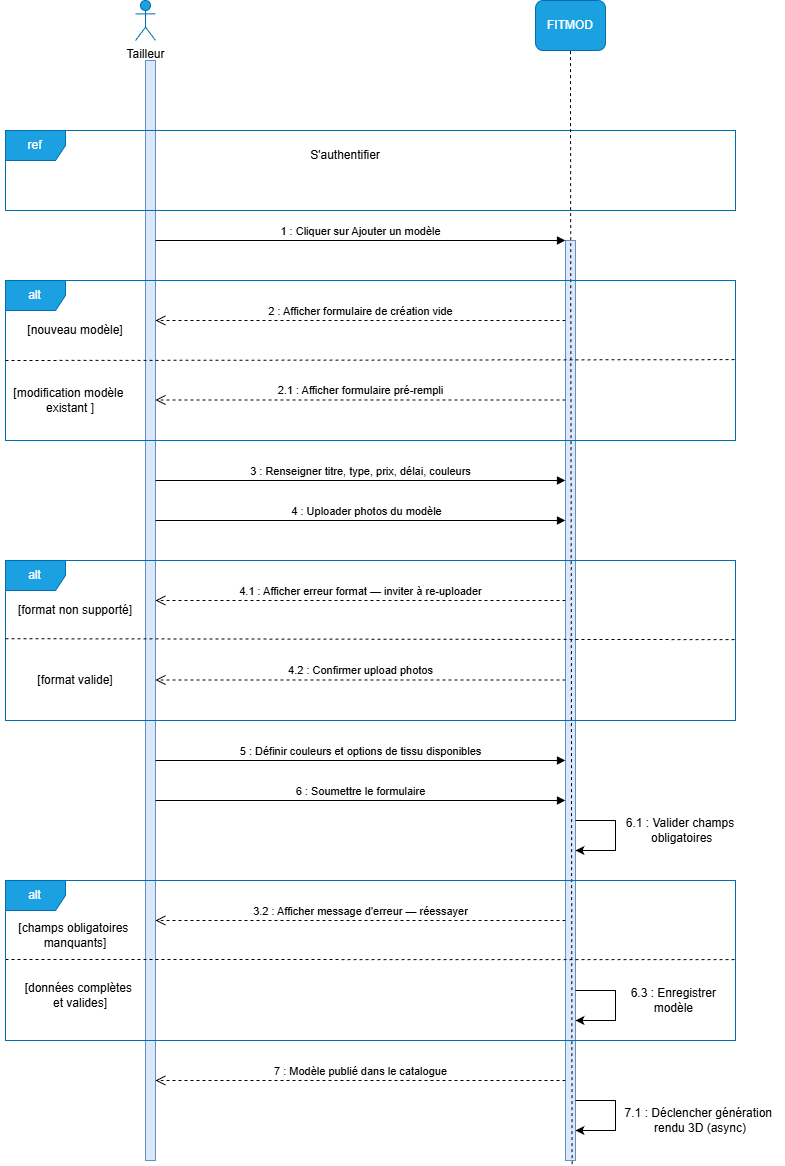

The diagram above was exported from draw.io. Its source (the exported page's mxGraphModel, read from the mxfile embedded in the PNG):
<mxGraphModel dx="955" dy="1214" grid="1" gridSize="10" guides="1" tooltips="1" connect="1" arrows="1" fold="1" page="1" pageScale="1" pageWidth="850" pageHeight="1100" math="0" shadow="0">
  <root>
    <mxCell id="0" />
    <mxCell id="1" parent="0" />
    <mxCell id="ltSZN_oeH0pHowGlOM_N-1" parent="1" style="html=1;points=[[0,0,0,0,5],[0,1,0,0,-5],[1,0,0,0,5],[1,1,0,0,-5]];perimeter=orthogonalPerimeter;outlineConnect=0;targetShapes=umlLifeline;portConstraint=eastwest;newEdgeStyle={&quot;curved&quot;:0,&quot;rounded&quot;:0};fillColor=#dae8fc;strokeColor=#6c8ebf;" value="" vertex="1">
      <mxGeometry height="1100" width="10" x="170" y="340" as="geometry" />
    </mxCell>
    <mxCell id="ltSZN_oeH0pHowGlOM_N-2" parent="1" style="html=1;points=[[0,0,0,0,5],[0,1,0,0,-5],[1,0,0,0,5],[1,1,0,0,-5]];perimeter=orthogonalPerimeter;outlineConnect=0;targetShapes=umlLifeline;portConstraint=eastwest;newEdgeStyle={&quot;curved&quot;:0,&quot;rounded&quot;:0};fillColor=#dae8fc;strokeColor=#6c8ebf;" value="" vertex="1">
      <mxGeometry height="920" width="10" x="590" y="520" as="geometry" />
    </mxCell>
    <mxCell id="ltSZN_oeH0pHowGlOM_N-3" parent="1" style="shape=umlActor;verticalLabelPosition=bottom;verticalAlign=top;html=1;outlineConnect=0;fillColor=#1ba1e2;fontColor=#ffffff;strokeColor=#006EAF;" value="&lt;span style=&quot;color: rgb(0, 0, 0);&quot;&gt;Tailleur&lt;/span&gt;" vertex="1">
      <mxGeometry height="40" width="20" x="160" y="280" as="geometry" />
    </mxCell>
    <mxCell id="ltSZN_oeH0pHowGlOM_N-4" parent="1" style="rounded=1;whiteSpace=wrap;html=1;fillColor=#1ba1e2;fontColor=#ffffff;strokeColor=#006EAF;" value="FITMOD" vertex="1">
      <mxGeometry height="50" width="70" x="560" y="280" as="geometry" />
    </mxCell>
    <mxCell id="4f8iv20aKVaQXSXjOQQ--4" parent="1" style="text;html=1;whiteSpace=wrap;strokeColor=none;fillColor=none;align=center;verticalAlign=middle;rounded=0;" value="S'authentifier" vertex="1">
      <mxGeometry height="30" width="110" x="315" y="420" as="geometry" />
    </mxCell>
    <mxCell id="4f8iv20aKVaQXSXjOQQ--5" edge="1" parent="1" style="html=1;verticalAlign=bottom;endArrow=block;curved=0;rounded=0;" target="ltSZN_oeH0pHowGlOM_N-2" value="1 : Cliquer sur Ajouter un&amp;nbsp;&lt;span lang=&quot;fr-BF&quot; style=&quot;font-family: Arial, sans-serif;&quot;&gt;&lt;font&gt;modèle&lt;/font&gt;&lt;/span&gt;">
      <mxGeometry relative="1" width="80" as="geometry">
        <mxPoint x="180" y="520" as="sourcePoint" />
        <mxPoint x="260" y="520" as="targetPoint" />
      </mxGeometry>
    </mxCell>
    <mxCell id="4f8iv20aKVaQXSXjOQQ--6" edge="1" parent="1" style="html=1;verticalAlign=bottom;endArrow=open;dashed=1;endSize=8;curved=0;rounded=0;" value="3.2 : Afficher message d'erreur — réessayer">
      <mxGeometry relative="1" as="geometry">
        <mxPoint x="590" y="1200" as="sourcePoint" />
        <mxPoint x="180" y="1200" as="targetPoint" />
      </mxGeometry>
    </mxCell>
    <mxCell id="4f8iv20aKVaQXSXjOQQ--7" parent="1" style="shape=umlFrame;whiteSpace=wrap;html=1;pointerEvents=0;fillColor=#1ba1e2;strokeColor=#006EAF;fontColor=#ffffff;" value="ref" vertex="1">
      <mxGeometry height="80" width="730" x="30" y="410" as="geometry" />
    </mxCell>
    <mxCell id="4f8iv20aKVaQXSXjOQQ--29" edge="1" parent="1" style="html=1;verticalAlign=bottom;endArrow=open;dashed=1;endSize=8;curved=0;rounded=0;" value="4.1 : Afficher erreur format — inviter à re-uploader">
      <mxGeometry relative="1" as="geometry">
        <mxPoint x="590" y="880" as="sourcePoint" />
        <mxPoint x="180" y="880" as="targetPoint" />
      </mxGeometry>
    </mxCell>
    <mxCell id="4f8iv20aKVaQXSXjOQQ--30" edge="1" parent="1" source="ltSZN_oeH0pHowGlOM_N-2" style="endArrow=none;dashed=1;html=1;rounded=0;exitX=0.658;exitY=1.004;exitDx=0;exitDy=0;exitPerimeter=0;" value="">
      <mxGeometry height="50" relative="1" width="50" as="geometry">
        <Array as="points">
          <mxPoint x="595" y="380" />
        </Array>
        <mxPoint x="595" y="1240" as="sourcePoint" />
        <mxPoint x="595" y="330" as="targetPoint" />
      </mxGeometry>
    </mxCell>
    <mxCell id="4f8iv20aKVaQXSXjOQQ--37" parent="1" style="text;html=1;whiteSpace=wrap;strokeColor=none;fillColor=none;align=center;verticalAlign=middle;rounded=0;autosize=1;resizable=0;" value="[champs obligatoires&amp;nbsp;&lt;div&gt;manquants]&lt;/div&gt;" vertex="1">
      <mxGeometry height="40" width="140" x="30" y="1195" as="geometry" />
    </mxCell>
    <mxCell id="4f8iv20aKVaQXSXjOQQ--38" edge="1" parent="1" style="endArrow=none;dashed=1;html=1;rounded=0;entryX=1;entryY=0.561;entryDx=0;entryDy=0;entryPerimeter=0;" value="">
      <mxGeometry height="50" relative="1" width="50" as="geometry">
        <mxPoint x="30" y="1239" as="sourcePoint" />
        <mxPoint x="760" y="1239.1399999999999" as="targetPoint" />
      </mxGeometry>
    </mxCell>
    <mxCell id="4f8iv20aKVaQXSXjOQQ--39" parent="1" style="text;html=1;whiteSpace=wrap;strokeColor=none;fillColor=none;align=center;verticalAlign=middle;rounded=0;autosize=1;resizable=0;" value="[nouveau modèle]" vertex="1">
      <mxGeometry height="30" width="120" x="40" y="595" as="geometry" />
    </mxCell>
    <mxCell id="4f8iv20aKVaQXSXjOQQ--41" parent="1" style="text;html=1;whiteSpace=wrap;strokeColor=none;fillColor=none;align=center;verticalAlign=middle;rounded=0;autosize=1;resizable=0;" value="&lt;div&gt;6.1 : Valider champs&lt;/div&gt;&lt;div&gt;&amp;nbsp;obligatoires&lt;/div&gt;" vertex="1">
      <mxGeometry height="40" width="130" x="640" y="1090" as="geometry" />
    </mxCell>
    <mxCell id="4f8iv20aKVaQXSXjOQQ--42" edge="1" parent="1" style="html=1;verticalAlign=bottom;endArrow=block;curved=0;rounded=0;" value="5 : Définir couleurs et options de tissu disponibles">
      <mxGeometry relative="1" width="80" as="geometry">
        <mxPoint x="180" y="1040" as="sourcePoint" />
        <mxPoint x="590" y="1040" as="targetPoint" />
      </mxGeometry>
    </mxCell>
    <mxCell id="4f8iv20aKVaQXSXjOQQ--45" edge="1" parent="1" style="html=1;verticalAlign=bottom;endArrow=open;dashed=1;endSize=8;curved=0;rounded=0;" value="4.2 : Confirmer upload photos">
      <mxGeometry relative="1" as="geometry">
        <mxPoint x="590" y="959.47" as="sourcePoint" />
        <mxPoint x="180" y="959.47" as="targetPoint" />
      </mxGeometry>
    </mxCell>
    <mxCell id="4f8iv20aKVaQXSXjOQQ--47" parent="1" style="shape=umlFrame;whiteSpace=wrap;html=1;pointerEvents=0;fillColor=#1ba1e2;strokeColor=#006EAF;fontColor=#ffffff;" value="alt" vertex="1">
      <mxGeometry height="160" width="730" x="30" y="1160" as="geometry" />
    </mxCell>
    <mxCell id="4f8iv20aKVaQXSXjOQQ--48" edge="1" parent="1" style="html=1;verticalAlign=bottom;endArrow=open;dashed=1;endSize=8;curved=0;rounded=0;" value="7 : Modèle publié dans le catalogue">
      <mxGeometry relative="1" as="geometry">
        <mxPoint x="590" y="1360" as="sourcePoint" />
        <mxPoint x="180" y="1360" as="targetPoint" />
      </mxGeometry>
    </mxCell>
    <mxCell id="4f8iv20aKVaQXSXjOQQ--49" edge="1" parent="1" style="html=1;verticalAlign=bottom;endArrow=block;curved=0;rounded=0;" value="6 : Soumettre le formulaire">
      <mxGeometry relative="1" width="80" x="0.0013" as="geometry">
        <mxPoint as="offset" />
        <mxPoint x="180" y="1080" as="sourcePoint" />
        <mxPoint x="590" y="1080" as="targetPoint" />
      </mxGeometry>
    </mxCell>
    <mxCell id="4f8iv20aKVaQXSXjOQQ--50" edge="1" parent="1" style="endArrow=classic;html=1;rounded=0;" value="">
      <mxGeometry height="50" relative="1" width="50" as="geometry">
        <Array as="points">
          <mxPoint x="640" y="1100" />
          <mxPoint x="640" y="1130" />
        </Array>
        <mxPoint x="600" y="1100" as="sourcePoint" />
        <mxPoint x="600" y="1130" as="targetPoint" />
      </mxGeometry>
    </mxCell>
    <mxCell id="4f8iv20aKVaQXSXjOQQ--51" parent="1" style="shape=umlFrame;whiteSpace=wrap;html=1;pointerEvents=0;fillColor=#1ba1e2;strokeColor=#006EAF;fontColor=#ffffff;" value="alt" vertex="1">
      <mxGeometry height="160" width="730" x="30" y="840" as="geometry" />
    </mxCell>
    <mxCell id="4f8iv20aKVaQXSXjOQQ--52" edge="1" parent="1" source="4f8iv20aKVaQXSXjOQQ--51" style="endArrow=none;dashed=1;html=1;rounded=0;entryX=1;entryY=0.561;entryDx=0;entryDy=0;entryPerimeter=0;exitX=0;exitY=0.489;exitDx=0;exitDy=0;exitPerimeter=0;" value="">
      <mxGeometry height="50" relative="1" width="50" as="geometry">
        <mxPoint x="30" y="920.8500000000001" as="sourcePoint" />
        <mxPoint x="760" y="919.1400000000001" as="targetPoint" />
      </mxGeometry>
    </mxCell>
    <mxCell id="4f8iv20aKVaQXSXjOQQ--53" parent="1" style="text;html=1;whiteSpace=wrap;strokeColor=none;fillColor=none;align=center;verticalAlign=middle;rounded=0;autosize=1;resizable=0;" value="[données complètes&amp;nbsp;&lt;div&gt;et valides]&lt;/div&gt;" vertex="1">
      <mxGeometry height="40" width="130" x="40" y="1255" as="geometry" />
    </mxCell>
    <mxCell id="4f8iv20aKVaQXSXjOQQ--54" edge="1" parent="1" style="endArrow=classic;html=1;rounded=0;" value="">
      <mxGeometry height="50" relative="1" width="50" as="geometry">
        <Array as="points">
          <mxPoint x="640" y="1270" />
          <mxPoint x="640" y="1300" />
        </Array>
        <mxPoint x="600" y="1270" as="sourcePoint" />
        <mxPoint x="600" y="1300" as="targetPoint" />
      </mxGeometry>
    </mxCell>
    <mxCell id="4f8iv20aKVaQXSXjOQQ--55" parent="1" style="text;html=1;whiteSpace=wrap;strokeColor=none;fillColor=none;align=center;verticalAlign=middle;rounded=0;autosize=1;resizable=0;" value="&lt;div&gt;[modification modèle&amp;nbsp;&lt;/div&gt;&lt;div&gt;existant &lt;span style=&quot;background-color: transparent; color: light-dark(rgb(0, 0, 0), rgb(255, 255, 255));&quot;&gt;]&lt;/span&gt;&lt;/div&gt;" vertex="1">
      <mxGeometry height="40" width="140" x="25" y="660" as="geometry" />
    </mxCell>
    <mxCell id="4f8iv20aKVaQXSXjOQQ--56" parent="1" style="text;html=1;whiteSpace=wrap;strokeColor=none;fillColor=none;align=center;verticalAlign=middle;rounded=0;autosize=1;resizable=0;" value="&lt;div&gt;6.3 : Enregistrer&amp;nbsp;&lt;/div&gt;&lt;div&gt;modèle&amp;nbsp;&lt;/div&gt;" vertex="1">
      <mxGeometry height="40" width="110" x="645" y="1260" as="geometry" />
    </mxCell>
    <mxCell id="syOsP2TwqEaCZ1zB9jpG-1" edge="1" parent="1" style="html=1;verticalAlign=bottom;endArrow=open;dashed=1;endSize=8;curved=0;rounded=0;" value="2 : Afficher formulaire de création vide">
      <mxGeometry relative="1" as="geometry">
        <mxPoint x="590" y="600" as="sourcePoint" />
        <mxPoint x="180" y="600" as="targetPoint" />
      </mxGeometry>
    </mxCell>
    <mxCell id="syOsP2TwqEaCZ1zB9jpG-2" edge="1" parent="1" style="html=1;verticalAlign=bottom;endArrow=block;curved=0;rounded=0;" value="3 : Renseigner titre, type, prix, délai, couleurs">
      <mxGeometry relative="1" width="80" as="geometry">
        <mxPoint x="180" y="760" as="sourcePoint" />
        <mxPoint x="590" y="760" as="targetPoint" />
      </mxGeometry>
    </mxCell>
    <mxCell id="syOsP2TwqEaCZ1zB9jpG-3" edge="1" parent="1" style="html=1;verticalAlign=bottom;endArrow=block;curved=0;rounded=0;" value="4 : Uploader photos du&amp;nbsp;&lt;span style=&quot;font-family: Arial, sans-serif;&quot;&gt;modèle&lt;/span&gt;">
      <mxGeometry relative="1" width="80" x="0.0244" as="geometry">
        <mxPoint as="offset" />
        <mxPoint x="180" y="800" as="sourcePoint" />
        <mxPoint x="590" y="800" as="targetPoint" />
      </mxGeometry>
    </mxCell>
    <mxCell id="-1rpVJxTQi-g9ZOqr2PW-1" parent="1" style="shape=umlFrame;whiteSpace=wrap;html=1;pointerEvents=0;fillColor=#1ba1e2;strokeColor=#006EAF;fontColor=#ffffff;" value="alt" vertex="1">
      <mxGeometry height="160" width="730" x="30" y="560" as="geometry" />
    </mxCell>
    <mxCell id="-1rpVJxTQi-g9ZOqr2PW-2" edge="1" parent="1" style="endArrow=none;dashed=1;html=1;rounded=0;entryX=1;entryY=0.561;entryDx=0;entryDy=0;entryPerimeter=0;" value="">
      <mxGeometry height="50" relative="1" width="50" as="geometry">
        <mxPoint x="30" y="640" as="sourcePoint" />
        <mxPoint x="760" y="639.1499999999999" as="targetPoint" />
      </mxGeometry>
    </mxCell>
    <mxCell id="-1rpVJxTQi-g9ZOqr2PW-3" edge="1" parent="1" style="html=1;verticalAlign=bottom;endArrow=open;dashed=1;endSize=8;curved=0;rounded=0;" value="2.1 : Afficher formulaire pré-rempli">
      <mxGeometry relative="1" as="geometry">
        <mxPoint x="590" y="679.47" as="sourcePoint" />
        <mxPoint x="180" y="679.47" as="targetPoint" />
      </mxGeometry>
    </mxCell>
    <mxCell id="-1rpVJxTQi-g9ZOqr2PW-4" parent="1" style="text;html=1;whiteSpace=wrap;strokeColor=none;fillColor=none;align=center;verticalAlign=middle;rounded=0;autosize=1;resizable=0;" value="&lt;div&gt;[format valide&lt;span style=&quot;background-color: transparent; color: light-dark(rgb(0, 0, 0), rgb(255, 255, 255));&quot;&gt;]&lt;/span&gt;&lt;/div&gt;" vertex="1">
      <mxGeometry height="30" width="100" x="50" y="945" as="geometry" />
    </mxCell>
    <mxCell id="-1rpVJxTQi-g9ZOqr2PW-5" parent="1" style="text;html=1;whiteSpace=wrap;strokeColor=none;fillColor=none;align=center;verticalAlign=middle;rounded=0;autosize=1;resizable=0;" value="[format non supporté]" vertex="1">
      <mxGeometry height="30" width="140" x="30" y="875" as="geometry" />
    </mxCell>
    <mxCell id="-1rpVJxTQi-g9ZOqr2PW-6" edge="1" parent="1" style="endArrow=classic;html=1;rounded=0;" value="">
      <mxGeometry height="50" relative="1" width="50" as="geometry">
        <Array as="points">
          <mxPoint x="640" y="1380" />
          <mxPoint x="640" y="1410" />
        </Array>
        <mxPoint x="600" y="1380" as="sourcePoint" />
        <mxPoint x="600" y="1410" as="targetPoint" />
      </mxGeometry>
    </mxCell>
    <mxCell id="-1rpVJxTQi-g9ZOqr2PW-7" parent="1" style="text;html=1;whiteSpace=wrap;strokeColor=none;fillColor=none;align=center;verticalAlign=middle;rounded=0;autosize=1;resizable=0;" value="7.1 : Déclencher génération&amp;nbsp;&lt;div&gt;rendu&amp;nbsp;&lt;span style=&quot;background-color: transparent; color: light-dark(rgb(0, 0, 0), rgb(255, 255, 255));&quot;&gt;3D (async)&lt;/span&gt;&lt;/div&gt;" vertex="1">
      <mxGeometry height="40" width="170" x="640" y="1380" as="geometry" />
    </mxCell>
  </root>
</mxGraphModel>